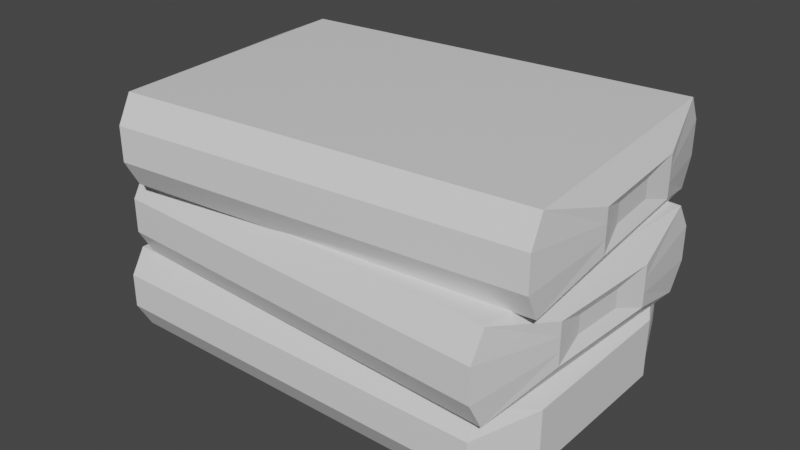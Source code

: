 # Source: Fertilizerpile.blend  (saved by Blender 2.82.7; exported with 4.5.12 LTS)
import bpy
from mathutils import Matrix  # noqa: F401  (used for matrix-valued properties, if any)

bpy.ops.wm.read_factory_settings(use_empty=True)
scene = bpy.context.scene
scene.name = 'Scene'

# ---- collections
col_collection = bpy.data.collections.new('Collection'); scene.collection.children.link(col_collection)

# ---- materials (node trees are filled in below, after node groups)
mat_material = bpy.data.materials.new('Material')
mat_material.alpha_threshold = 0.0
mat_material.use_transparent_shadow = False
mat_material.line_color = (0.0, 0.0, 0.0, 1.0)

# ---- material node trees
mat_material.use_nodes = True; mat_material.node_tree.nodes.clear()
_N = mat_material.node_tree.nodes; _L = mat_material.node_tree.links
n0 = _N.new('ShaderNodeOutputMaterial'); n0.name = 'Material Output'; n0.location = (300, 300)
n1 = _N.new('ShaderNodeBsdfPrincipled'); n1.name = 'Principled BSDF'; n1.location = (10, 300)
n1.distribution = 'GGX'
n1.subsurface_method = 'BURLEY'
n1.inputs[2].default_value = 0.4
n1.inputs[3].default_value = 1.45
n1.inputs[27].default_value = (0.0, 0.0, 0.0, 1.0)
n1.inputs[28].default_value = 1.0
_L.new(n1.outputs[0], n0.inputs[0])
n0.is_active_output = True

# ---- world
world_world = bpy.data.worlds.new('World'); scene.world = world_world
world_world.use_nodes = True; world_world.node_tree.nodes.clear()
_N = world_world.node_tree.nodes; _L = world_world.node_tree.links
n0 = _N.new('ShaderNodeOutputWorld'); n0.name = 'World Output'; n0.location = (300, 300)
n1 = _N.new('ShaderNodeBackground'); n1.name = 'Background'; n1.location = (10, 300)
n1.inputs[0].default_value = (0.05088, 0.05088, 0.05088, 1.0)
_L.new(n1.outputs[0], n0.inputs[0])
n0.is_active_output = True
world_world.color = (0.05088, 0.05088, 0.05088)
world_world.use_sun_shadow = False
world_world.sun_shadow_jitter_overblur = 0.0

# ---- meshes
me_cube = bpy.data.meshes.new('Cube')
me_cube.from_pydata([(-0.1, 0.6, 0.2943), (-0.1, 0.6, -0.2943), (-0.1, -1.2, 0.2843), (-0.1, -1.2, -0.2943), (-1.0, 0.6, 0.2943), (-1.0, 0.6, -0.2943), (-1.0, -1.2, 0.2843), (-1.0, -1.2, -0.2943), (0.8, 0.6, 0.2943), (0.8, 0.6, -0.2943), (0.8, -1.2, -0.2943), (0.8, -1.2, 0.2843), (1.7, 0.6, 0.2943), (1.7, 0.6, -0.2943), (1.7, -1.2, 0.2843), (1.7, -1.2, -0.2943), (1.9, 0.2293, 0.1969), (1.9, 0.2293, -0.1969), (1.9, -0.9147, -0.1969), (1.9, -0.9147, 0.1969), (-1.1, 0.1003, 0.1378), (-1.1, 0.1003, -0.1378), (-1.1, -0.7003, 0.1378), (-1.1, -0.7003, -0.1378), (-1.06, -0.1224, 0.06115), (-1.06, -0.1224, -0.06115), (-1.06, -0.4776, 0.06115), (-1.06, -0.4776, -0.06115), (-0.1, 0.7, 0.1148), (-0.1, 0.7, -0.1148), (-1.0, -1.3, -0.1148), (-1.0, -1.3, 0.1148), (-1.0, 0.7, 0.1148), (-1.0, 0.7, -0.1148), (-0.1, -1.3, 0.1148), (-0.1, -1.3, -0.1148), (0.8, 0.7, 0.1148), (0.8, 0.7, -0.1148), (0.8, -1.3, 0.1148), (0.8, -1.3, -0.1148), (1.7, 0.7, 0.1148), (1.7, 0.7, -0.1148), (1.7, -1.3, 0.1148), (1.7, -1.3, -0.1148), (1.9, 0.2293, 0.06564), (1.9, 0.2293, -0.06564), (1.9, -0.9147, 0.06564), (1.9, -0.9147, -0.06564), (-1.1, -0.7003, -0.04594), (-1.1, -0.7003, 0.04594), (-1.1, 0.1003, 0.04594), (-1.1, 0.1003, -0.04594), (-1.06, -0.4776, -0.02038), (-1.06, -0.4776, 0.02038), (-1.06, -0.1224, 0.02038), (-1.06, -0.1224, -0.02038), (0.9073, -1.29, 0.8743), (0.9073, -1.29, 0.2857), (1.001, 0.5077, 0.8643), (1.806, -1.337, 0.8743), (1.806, -1.337, 0.2857), (1.9, 0.4606, 0.8643), (1.9, 0.4606, 0.2857), (1.001, 0.5077, 0.2857), (0.008506, -1.243, 0.8743), (0.008506, -1.243, 0.2857), (0.1027, 0.5548, 0.8643), (0.1027, 0.5548, 0.2857), (-0.8903, -1.196, 0.8743), (-0.8903, -1.196, 0.2857), (-0.7961, 0.6019, 0.8643), (-0.7961, 0.6019, 0.2857), (-1.065, -0.7151, 0.7769), (-1.065, -0.7151, 0.3831), (-1.005, 0.4273, 0.3831), (-1.005, 0.4273, 0.7769), (1.932, -0.8432, 0.7178), (1.932, -0.8432, 0.4422), (1.974, -0.04363, 0.7178), (1.974, -0.04363, 0.4422), (1.904, -0.6187, 0.6412), (1.904, -0.6187, 0.5188), (1.922, -0.2639, 0.6412), (1.922, -0.2639, 0.5188), (0.902, -1.39, 0.6948), (0.902, -1.39, 0.4652), (1.905, 0.5605, 0.4652), (1.905, 0.5605, 0.6948), (1.007, 0.6076, 0.6948), (1.801, -1.437, 0.6948), (1.801, -1.437, 0.4652), (1.007, 0.6076, 0.4652), (0.003273, -1.343, 0.6948), (0.003273, -1.343, 0.4652), (0.1079, 0.6547, 0.6948), (0.1079, 0.6547, 0.4652), (-0.8955, -1.295, 0.6948), (-0.8955, -1.295, 0.4652), (-0.7908, 0.7018, 0.6948), (-0.7908, 0.7018, 0.4652), (-1.065, -0.7151, 0.6456), (-1.065, -0.7151, 0.5144), (-1.005, 0.4273, 0.6456), (-1.005, 0.4273, 0.5144), (1.974, -0.04363, 0.5341), (1.974, -0.04363, 0.6259), (1.932, -0.8432, 0.6259), (1.932, -0.8432, 0.5341), (1.922, -0.2639, 0.5596), (1.922, -0.2639, 0.6004), (1.904, -0.6187, 0.6004), (1.904, -0.6187, 0.5596), (1.056, -1.199, 1.454), (1.056, -1.199, 0.8657), (0.8994, 0.5941, 0.8657), (1.953, -1.121, 1.454), (1.953, -1.121, 0.8657), (1.796, 0.6726, 1.444), (1.796, 0.6726, 0.8657), (0.8994, 0.5941, 1.444), (0.1597, -1.277, 1.454), (0.1597, -1.277, 0.8657), (0.002805, 0.5157, 0.8657), (0.002805, 0.5157, 1.444), (-0.7369, -1.356, 1.454), (-0.7369, -1.356, 0.8657), (-0.8938, 0.4373, 1.444), (-0.8938, 0.4373, 0.8657), (-0.9772, -0.9044, 1.357), (-0.9772, -0.9044, 0.9631), (-1.077, 0.2352, 1.357), (-1.077, 0.2352, 0.9631), (2.009, -0.6141, 1.298), (2.009, -0.6141, 1.022), (1.939, 0.1835, 1.298), (1.939, 0.1835, 1.022), (1.95, -0.3957, 1.221), (1.95, -0.3957, 1.099), (1.919, -0.04181, 1.221), (1.919, -0.04181, 1.099), (1.065, -1.299, 1.275), (1.065, -1.299, 1.045), (1.787, 0.7722, 1.045), (1.787, 0.7722, 1.275), (0.8907, 0.6938, 1.275), (1.962, -1.22, 1.275), (1.962, -1.22, 1.045), (0.8907, 0.6938, 1.045), (0.1684, -1.377, 1.275), (0.1684, -1.377, 1.045), (-0.005911, 0.6153, 1.275), (-0.005911, 0.6153, 1.045), (-0.7282, -1.456, 1.275), (-0.7282, -1.456, 1.045), (-0.9025, 0.5369, 1.275), (-0.9025, 0.5369, 1.045), (-0.9772, -0.9044, 1.226), (-0.9772, -0.9044, 1.094), (-1.077, 0.2352, 1.226), (-1.077, 0.2352, 1.094), (1.939, 0.1835, 1.114), (1.939, 0.1835, 1.206), (2.009, -0.6141, 1.206), (2.009, -0.6141, 1.114), (1.919, -0.04181, 1.14), (1.919, -0.04181, 1.18), (1.95, -0.3957, 1.18), (1.95, -0.3957, 1.14)], [], [(4, 2, 0), (2, 31, 34), (5, 51, 33), (1, 7, 5), (20, 24, 26), (4, 28, 32), (2, 8, 0), (15, 13, 17), (9, 15, 10), (3, 39, 35), (12, 16, 44), (0, 36, 28), (1, 10, 3), (43, 18, 47), (14, 19, 16), (10, 43, 39), (11, 12, 8), (8, 40, 36), (8, 12, 40), (50, 54, 24), (7, 30, 48), (14, 16, 12), (12, 44, 40), (11, 14, 12), (15, 17, 18), (53, 54, 55), (51, 55, 54), (48, 52, 27), (26, 24, 54), (49, 22, 26), (31, 49, 48), (20, 26, 22), (6, 49, 31), (7, 21, 5), (4, 22, 6), (26, 54, 53), (49, 26, 53), (51, 25, 55), (23, 25, 21), (50, 24, 20), (51, 54, 50), (48, 27, 23), (49, 52, 48), (52, 25, 27), (53, 55, 52), (7, 48, 23), (31, 48, 30), (23, 27, 25), (46, 47, 44), (51, 21, 25), (6, 22, 49), (49, 53, 52), (7, 23, 21), (13, 45, 17), (40, 45, 41), (52, 55, 25), (4, 20, 22), (37, 13, 9), (36, 41, 37), (38, 14, 11), (39, 42, 38), (42, 19, 14), (43, 46, 42), (29, 9, 1), (28, 37, 29), (34, 11, 2), (35, 38, 34), (33, 1, 5), (32, 29, 33), (4, 50, 20), (33, 50, 32), (35, 7, 3), (34, 30, 35), (56, 61, 58), (58, 87, 88), (60, 107, 90), (57, 62, 60), (10, 15, 43), (59, 84, 89), (58, 64, 56), (43, 15, 18), (65, 71, 67), (63, 95, 91), (1, 9, 10), (56, 92, 84), (57, 67, 63), (99, 74, 103), (0, 8, 36), (67, 99, 95), (66, 68, 64), (64, 96, 92), (3, 10, 39), (37, 41, 13), (29, 37, 9), (70, 72, 68), (68, 100, 96), (9, 13, 15), (71, 73, 74), (43, 47, 46), (36, 40, 41), (38, 42, 14), (45, 44, 47), (19, 46, 44), (28, 36, 37), (78, 80, 82), (61, 105, 87), (60, 79, 77), (59, 78, 61), (82, 110, 109), (105, 82, 109), (107, 81, 111), (79, 81, 77), (106, 80, 76), (107, 110, 106), (104, 83, 79), (105, 108, 104), (108, 81, 83), (109, 111, 108), (62, 104, 79), (86, 105, 104), (40, 44, 45), (102, 103, 100), (13, 41, 45), (18, 17, 45), (39, 43, 42), (44, 16, 19), (69, 101, 73), (96, 101, 97), (42, 46, 19), (18, 45, 47), (93, 69, 65), (92, 97, 93), (94, 70, 66), (95, 98, 94), (98, 75, 70), (98, 103, 102), (85, 65, 57), (84, 93, 85), (88, 66, 58), (91, 94, 88), (90, 57, 60), (89, 85, 90), (59, 106, 76), (90, 106, 89), (63, 86, 62), (88, 86, 91), (115, 119, 112), (144, 117, 143), (116, 163, 146), (113, 118, 116), (2, 11, 8), (115, 140, 145), (119, 120, 112), (4, 0, 28), (122, 125, 127), (114, 151, 147), (1, 3, 7), (140, 120, 148), (113, 122, 114), (155, 131, 159), (5, 21, 51), (151, 127, 155), (123, 124, 120), (120, 152, 148), (2, 6, 31), (34, 31, 30), (58, 66, 64), (126, 128, 124), (124, 156, 152), (4, 6, 2), (127, 129, 131), (59, 56, 84), (56, 59, 61), (58, 61, 87), (32, 28, 29), (4, 32, 50), (65, 69, 71), (134, 136, 138), (117, 161, 143), (116, 135, 133), (115, 134, 117), (138, 166, 165), (161, 138, 165), (163, 137, 167), (135, 137, 133), (162, 136, 132), (163, 166, 162), (160, 139, 135), (161, 164, 160), (164, 137, 139), (165, 167, 164), (118, 160, 135), (143, 160, 142), (35, 30, 7), (158, 159, 156), (33, 51, 50), (34, 38, 11), (60, 77, 107), (35, 39, 38), (125, 157, 129), (152, 157, 153), (57, 63, 62), (33, 29, 1), (149, 125, 121), (148, 153, 149), (123, 154, 126), (151, 154, 150), (154, 130, 126), (155, 158, 154), (141, 121, 113), (140, 149, 141), (119, 150, 123), (147, 150, 144), (146, 113, 116), (145, 141, 146), (115, 162, 132), (146, 162, 145), (147, 118, 114), (144, 142, 147), (63, 67, 95), (56, 64, 92), (57, 65, 67), (99, 71, 74), (67, 71, 99), (66, 70, 68), (64, 68, 96), (70, 75, 72), (68, 72, 100), (71, 69, 73), (78, 76, 80), (61, 78, 105), (60, 62, 79), (59, 76, 78), (82, 80, 110), (105, 78, 82), (107, 77, 81), (79, 83, 81), (106, 110, 80), (107, 111, 110), (104, 108, 83), (105, 109, 108), (108, 111, 81), (109, 110, 111), (62, 86, 104), (86, 87, 105), (74, 73, 101), (100, 72, 75), (74, 101, 103), (101, 100, 103), (75, 102, 100), (69, 97, 101), (96, 100, 101), (93, 97, 69), (92, 96, 97), (94, 98, 70), (95, 99, 98), (98, 102, 75), (98, 99, 103), (85, 93, 65), (84, 92, 93), (88, 94, 66), (91, 95, 94), (90, 85, 57), (89, 84, 85), (59, 89, 106), (90, 107, 106), (63, 91, 86), (88, 87, 86), (115, 117, 119), (144, 119, 117), (116, 133, 163), (113, 114, 118), (115, 112, 140), (119, 123, 120), (122, 121, 125), (114, 122, 151), (140, 112, 120), (113, 121, 122), (155, 127, 131), (151, 122, 127), (123, 126, 124), (120, 124, 152), (126, 130, 128), (124, 128, 156), (127, 125, 129), (134, 132, 136), (117, 134, 161), (116, 118, 135), (115, 132, 134), (138, 136, 166), (161, 134, 138), (163, 133, 137), (135, 139, 137), (162, 166, 136), (163, 167, 166), (160, 164, 139), (161, 165, 164), (164, 167, 137), (165, 166, 167), (118, 142, 160), (143, 161, 160), (131, 129, 157), (156, 128, 130), (131, 157, 159), (157, 156, 159), (130, 158, 156), (125, 153, 157), (152, 156, 157), (149, 153, 125), (148, 152, 153), (123, 150, 154), (151, 155, 154), (154, 158, 130), (155, 159, 158), (141, 149, 121), (140, 148, 149), (119, 144, 150), (147, 151, 150), (146, 141, 113), (145, 140, 141), (115, 145, 162), (146, 163, 162), (147, 142, 118), (144, 143, 142)])
_uv = me_cube.uv_layers.new(name='UVMap')
_uv.uv.foreach_set('vector', [0.875, 0.5, 0.625, 0.75, 0.625, 0.5, 0.625, 0.75, 0.5417, 1.0, 0.5417, 0.75, 0.375, 0.25, 0.4583, 0.25, 0.4583, 0.25, 0.375, 0.5, 0.125, 0.75, 0.125, 0.5, 0.875, 0.5, 0.875, 0.5, 0.875, 0.75, 0.625, 0.25, 0.5417, 0.5, 0.5417, 0.25, 0.625, 0.75, 0.625, 0.5, 0.625, 0.5, 0.375, 0.75, 0.375, 0.5, 0.375, 0.5, 0.375, 0.5, 0.375, 0.75, 0.375, 0.75, 0.0, 0.0, 0.0, 0.0, 0.0, 0.0, 0.625, 0.5, 0.625, 0.5, 0.5417, 0.5, 0.625, 0.5, 0.5417, 0.5, 0.5417, 0.5, 0.375, 0.5, 0.375, 0.75, 0.375, 0.75, 0.0, 0.0, 0.0, 0.0, 0.0, 0.0, 0.625, 0.75, 0.625, 0.75, 0.625, 0.5, 0.0, 0.0, 0.0, 0.0, 0.0, 0.0, 0.625, 0.75, 0.625, 0.5, 0.625, 0.5, 0.625, 0.5, 0.5417, 0.5, 0.5417, 0.5, 0.625, 0.5, 0.625, 0.5, 0.5417, 0.5, 0.5417, 0.25, 0.5417, 0.25, 0.625, 0.25, 0.375, 1.0, 0.4583, 1.0, 0.4583, 1.0, 0.625, 0.75, 0.625, 0.5, 0.625, 0.5, 0.625, 0.5, 0.5417, 0.5, 0.5417, 0.5, 0.625, 0.75, 0.625, 0.75, 0.625, 0.5, 0.375, 0.75, 0.375, 0.5, 0.375, 0.75, 0.5417, 0.0, 0.5417, 0.25, 0.4583, 0.25, 0.4583, 0.25, 0.4583, 0.25, 0.5417, 0.25, 0.4583, 1.0, 0.4583, 1.0, 0.375, 1.0, 0.625, 0.0, 0.625, 0.25, 0.5417, 0.25, 0.5417, 1.0, 0.625, 1.0, 0.625, 1.0, 0.5417, 1.0, 0.5417, 1.0, 0.4583, 1.0, 0.875, 0.5, 0.875, 0.75, 0.875, 0.75, 0.625, 1.0, 0.5417, 1.0, 0.5417, 1.0, 0.125, 0.75, 0.125, 0.5, 0.125, 0.5, 0.875, 0.5, 0.875, 0.75, 0.875, 0.75, 0.625, 0.0, 0.5417, 0.25, 0.5417, 0.0, 0.5417, 1.0, 0.625, 1.0, 0.5417, 1.0, 0.4583, 0.25, 0.375, 0.25, 0.4583, 0.25, 0.125, 0.75, 0.125, 0.5, 0.125, 0.5, 0.5417, 0.25, 0.625, 0.25, 0.625, 0.25, 0.4583, 0.25, 0.5417, 0.25, 0.5417, 0.25, 0.4583, 1.0, 0.375, 1.0, 0.375, 1.0, 0.5417, 1.0, 0.4583, 1.0, 0.4583, 1.0, 0.4583, 0.0, 0.375, 0.25, 0.375, 0.0, 0.5417, 0.0, 0.4583, 0.25, 0.4583, 0.0, 0.375, 1.0, 0.4583, 1.0, 0.375, 1.0, 0.5417, 1.0, 0.4583, 1.0, 0.4583, 1.0, 0.125, 0.75, 0.125, 0.75, 0.125, 0.5, 0.0, 0.0, 0.0, 0.0, 0.5417, 0.5, 0.4583, 0.25, 0.375, 0.25, 0.375, 0.25, 0.625, 1.0, 0.625, 1.0, 0.5417, 1.0, 0.5417, 1.0, 0.5417, 1.0, 0.4583, 1.0, 0.125, 0.75, 0.125, 0.75, 0.125, 0.5, 0.375, 0.5, 0.4583, 0.5, 0.375, 0.5, 0.5417, 0.5, 0.4583, 0.5, 0.4583, 0.5, 0.4583, 0.0, 0.4583, 0.25, 0.375, 0.25, 0.875, 0.5, 0.875, 0.5, 0.875, 0.75, 0.4583, 0.5, 0.375, 0.5, 0.375, 0.5, 0.5417, 0.5, 0.4583, 0.5, 0.4583, 0.5, 0.0, 0.0, 0.0, 0.0, 0.0, 0.0, 0.0, 0.0, 0.0, 0.0, 0.0, 0.0, 0.0, 0.0, 0.0, 0.0, 0.0, 0.0, 0.0, 0.0, 0.0, 0.0, 0.0, 0.0, 0.4583, 0.5, 0.375, 0.5, 0.375, 0.5, 0.5417, 0.5, 0.4583, 0.5, 0.4583, 0.5, 0.0, 0.0, 0.0, 0.0, 0.0, 0.0, 0.0, 0.0, 0.0, 0.0, 0.0, 0.0, 0.4583, 0.25, 0.375, 0.5, 0.375, 0.25, 0.5417, 0.25, 0.4583, 0.5, 0.4583, 0.25, 0.625, 0.25, 0.5417, 0.25, 0.625, 0.25, 0.4583, 0.25, 0.5417, 0.25, 0.5417, 0.25, 0.4583, 0.75, 0.375, 1.0, 0.375, 0.75, 0.5417, 0.75, 0.4583, 1.0, 0.4583, 0.75, 0.625, 0.5, 0.875, 0.75, 0.625, 0.75, 0.625, 0.75, 0.5417, 1.0, 0.5417, 0.75, 0.375, 0.25, 0.4583, 0.25, 0.4583, 0.25, 0.375, 0.5, 0.125, 0.75, 0.125, 0.5, 0.0, 0.0, 0.0, 0.0, 0.0, 0.0, 0.625, 0.25, 0.5417, 0.5, 0.5417, 0.25, 0.625, 0.75, 0.625, 0.5, 0.625, 0.5, 0.0, 0.0, 0.0, 0.0, 0.0, 0.0, 0.375, 0.5, 0.375, 0.75, 0.375, 0.75, 0.0, 0.0, 0.0, 0.0, 0.0, 0.0, 0.375, 0.5, 0.375, 0.5, 0.375, 0.75, 0.625, 0.5, 0.5417, 0.5, 0.5417, 0.5, 0.375, 0.5, 0.375, 0.75, 0.375, 0.75, 0.0, 0.0, 0.0, 0.0, 0.0, 0.0, 0.625, 0.5, 0.625, 0.5, 0.5417, 0.5, 0.0, 0.0, 0.0, 0.0, 0.0, 0.0, 0.625, 0.75, 0.625, 0.5, 0.625, 0.5, 0.625, 0.5, 0.5417, 0.5, 0.5417, 0.5, 0.0, 0.0, 0.0, 0.0, 0.0, 0.0, 0.4583, 0.5, 0.4583, 0.5, 0.375, 0.5, 0.4583, 0.5, 0.4583, 0.5, 0.375, 0.5, 0.625, 0.75, 0.625, 0.5, 0.625, 0.5, 0.625, 0.5, 0.5417, 0.5, 0.5417, 0.5, 0.375, 0.5, 0.375, 0.5, 0.375, 0.75, 0.375, 0.75, 0.375, 0.5, 0.375, 0.75, 0.0, 0.0, 0.0, 0.0, 0.0, 0.0, 0.5417, 0.5, 0.5417, 0.5, 0.4583, 0.5, 0.0, 0.0, 0.0, 0.0, 0.0, 0.0, 0.4583, 0.5, 0.5417, 0.5, 0.0, 0.0, 0.0, 0.0, 0.0, 0.0, 0.5417, 0.5, 0.5417, 0.5, 0.5417, 0.5, 0.4583, 0.5, 0.875, 0.75, 0.875, 0.5, 0.875, 0.75, 0.625, 1.0, 0.5417, 1.0, 0.5417, 1.0, 0.125, 0.5, 0.125, 0.75, 0.125, 0.5, 0.875, 0.5, 0.875, 0.75, 0.875, 0.75, 0.625, 0.0, 0.5417, 0.25, 0.5417, 0.0, 0.5417, 1.0, 0.625, 1.0, 0.5417, 1.0, 0.4583, 0.25, 0.375, 0.25, 0.4583, 0.25, 0.125, 0.75, 0.125, 0.5, 0.125, 0.5, 0.5417, 0.25, 0.625, 0.25, 0.625, 0.25, 0.4583, 0.25, 0.5417, 0.25, 0.5417, 0.25, 0.4583, 1.0, 0.375, 1.0, 0.375, 1.0, 0.5417, 1.0, 0.4583, 1.0, 0.4583, 1.0, 0.4583, 0.0, 0.375, 0.25, 0.375, 0.0, 0.5417, 0.0, 0.4583, 0.25, 0.4583, 0.0, 0.375, 1.0, 0.4583, 1.0, 0.375, 1.0, 0.4583, 1.0, 0.5417, 1.0, 0.4583, 1.0, 0.5417, 0.5, 0.5417, 0.5, 0.4583, 0.5, 0.0, 0.0, 0.0, 0.0, 0.5417, 0.5, 0.375, 0.5, 0.4583, 0.5, 0.4583, 0.5, 0.0, 0.0, 0.375, 0.5, 0.4583, 0.5, 0.0, 0.0, 0.0, 0.0, 0.0, 0.0, 0.5417, 0.5, 0.625, 0.5, 0.0, 0.0, 0.375, 0.5, 0.4583, 0.5, 0.375, 0.5, 0.5417, 0.5, 0.4583, 0.5, 0.4583, 0.5, 0.0, 0.0, 0.0, 0.0, 0.0, 0.0, 0.0, 0.0, 0.4583, 0.5, 0.0, 0.0, 0.4583, 0.5, 0.375, 0.5, 0.375, 0.5, 0.5417, 0.5, 0.4583, 0.5, 0.4583, 0.5, 0.0, 0.0, 0.0, 0.0, 0.0, 0.0, 0.0, 0.0, 0.0, 0.0, 0.0, 0.0, 0.0, 0.0, 0.0, 0.0, 0.0, 0.0, 0.0, 0.0, 0.0, 0.0, 0.0, 0.0, 0.4583, 0.5, 0.375, 0.5, 0.375, 0.5, 0.5417, 0.5, 0.4583, 0.5, 0.4583, 0.5, 0.0, 0.0, 0.0, 0.0, 0.0, 0.0, 0.0, 0.0, 0.0, 0.0, 0.0, 0.0, 0.4583, 0.25, 0.375, 0.5, 0.375, 0.25, 0.5417, 0.25, 0.4583, 0.5, 0.4583, 0.25, 0.625, 0.25, 0.5417, 0.25, 0.625, 0.25, 0.4583, 0.25, 0.5417, 0.25, 0.5417, 0.25, 0.375, 0.75, 0.4583, 1.0, 0.375, 1.0, 0.5417, 0.75, 0.4583, 1.0, 0.4583, 0.75, 0.875, 0.5, 0.625, 0.75, 0.625, 0.5, 0.5417, 0.75, 0.625, 1.0, 0.5417, 1.0, 0.375, 0.25, 0.4583, 0.25, 0.4583, 0.25, 0.375, 0.5, 0.125, 0.75, 0.125, 0.5, 0.625, 0.75, 0.625, 0.75, 0.625, 0.5, 0.625, 0.25, 0.5417, 0.5, 0.5417, 0.25, 0.625, 0.75, 0.625, 0.5, 0.625, 0.5, 0.625, 0.25, 0.625, 0.5, 0.5417, 0.5, 0.375, 0.75, 0.375, 0.5, 0.375, 0.75, 0.0, 0.0, 0.0, 0.0, 0.0, 0.0, 0.375, 0.5, 0.375, 0.75, 0.125, 0.75, 0.5417, 0.5, 0.625, 0.5, 0.5417, 0.5, 0.375, 0.5, 0.375, 0.75, 0.375, 0.75, 0.0, 0.0, 0.0, 0.0, 0.0, 0.0, 0.375, 0.25, 0.375, 0.25, 0.4583, 0.25, 0.0, 0.0, 0.0, 0.0, 0.0, 0.0, 0.625, 0.75, 0.625, 0.5, 0.625, 0.5, 0.625, 0.5, 0.5417, 0.5, 0.5417, 0.5, 0.625, 0.75, 0.625, 1.0, 0.5417, 1.0, 0.5417, 0.75, 0.5417, 1.0, 0.4583, 1.0, 0.625, 0.75, 0.625, 0.75, 0.625, 0.5, 0.625, 0.75, 0.625, 0.5, 0.625, 0.5, 0.625, 0.5, 0.5417, 0.5, 0.5417, 0.5, 0.875, 0.5, 0.875, 0.75, 0.625, 0.75, 0.375, 0.75, 0.375, 0.5, 0.375, 0.75, 0.625, 0.25, 0.625, 0.5, 0.5417, 0.5, 0.625, 0.5, 0.875, 0.5, 0.875, 0.75, 0.625, 0.75, 0.625, 1.0, 0.5417, 1.0, 0.5417, 0.25, 0.5417, 0.5, 0.4583, 0.5, 0.625, 0.25, 0.5417, 0.25, 0.5417, 0.25, 0.375, 0.5, 0.375, 0.5, 0.375, 0.75, 0.875, 0.75, 0.875, 0.5, 0.875, 0.75, 0.625, 1.0, 0.5417, 1.0, 0.5417, 1.0, 0.125, 0.5, 0.125, 0.75, 0.125, 0.5, 0.875, 0.5, 0.875, 0.75, 0.875, 0.75, 0.625, 0.0, 0.5417, 0.25, 0.5417, 0.0, 0.5417, 1.0, 0.625, 1.0, 0.5417, 1.0, 0.4583, 0.25, 0.375, 0.25, 0.4583, 0.25, 0.125, 0.75, 0.125, 0.5, 0.125, 0.5, 0.5417, 0.25, 0.625, 0.25, 0.625, 0.25, 0.4583, 0.25, 0.5417, 0.25, 0.5417, 0.25, 0.4583, 1.0, 0.375, 1.0, 0.375, 1.0, 0.5417, 1.0, 0.4583, 1.0, 0.4583, 1.0, 0.4583, 0.0, 0.375, 0.25, 0.375, 0.0, 0.5417, 0.0, 0.4583, 0.25, 0.4583, 0.0, 0.375, 1.0, 0.4583, 1.0, 0.375, 1.0, 0.5417, 1.0, 0.4583, 1.0, 0.4583, 1.0, 0.4583, 0.75, 0.4583, 1.0, 0.375, 1.0, 0.0, 0.0, 0.0, 0.0, 0.5417, 0.5, 0.4583, 0.25, 0.4583, 0.25, 0.5417, 0.25, 0.0, 0.0, 0.0, 0.0, 0.0, 0.0, 0.375, 0.25, 0.375, 0.25, 0.4583, 0.25, 0.0, 0.0, 0.0, 0.0, 0.0, 0.0, 0.375, 0.5, 0.4583, 0.5, 0.375, 0.5, 0.5417, 0.5, 0.4583, 0.5, 0.4583, 0.5, 0.375, 0.5, 0.375, 0.75, 0.125, 0.75, 0.4583, 0.25, 0.4583, 0.5, 0.375, 0.5, 0.4583, 0.5, 0.375, 0.5, 0.375, 0.5, 0.5417, 0.5, 0.4583, 0.5, 0.4583, 0.5, 0.0, 0.0, 0.0, 0.0, 0.0, 0.0, 0.0, 0.0, 0.0, 0.0, 0.0, 0.0, 0.0, 0.0, 0.0, 0.0, 0.0, 0.0, 0.0, 0.0, 0.0, 0.0, 0.0, 0.0, 0.4583, 0.5, 0.375, 0.5, 0.375, 0.5, 0.5417, 0.5, 0.4583, 0.5, 0.4583, 0.5, 0.0, 0.0, 0.0, 0.0, 0.0, 0.0, 0.0, 0.0, 0.0, 0.0, 0.0, 0.0, 0.4583, 0.25, 0.375, 0.5, 0.375, 0.25, 0.5417, 0.25, 0.4583, 0.5, 0.4583, 0.25, 0.625, 0.25, 0.5417, 0.25, 0.625, 0.25, 0.4583, 0.25, 0.5417, 0.25, 0.5417, 0.25, 0.4583, 0.75, 0.375, 1.0, 0.375, 0.75, 0.5417, 0.75, 0.4583, 1.0, 0.4583, 0.75, 0.0, 0.0, 0.0, 0.0, 0.0, 0.0, 0.625, 0.5, 0.625, 0.5, 0.5417, 0.5, 0.375, 0.5, 0.375, 0.5, 0.375, 0.75, 0.0, 0.0, 0.0, 0.0, 0.0, 0.0, 0.0, 0.0, 0.0, 0.0, 0.0, 0.0, 0.625, 0.75, 0.625, 0.75, 0.625, 0.5, 0.625, 0.5, 0.625, 0.5, 0.5417, 0.5, 0.625, 0.75, 0.625, 0.75, 0.625, 0.5, 0.625, 0.5, 0.625, 0.5, 0.5417, 0.5, 0.375, 0.75, 0.375, 0.5, 0.375, 0.5, 0.875, 0.75, 0.875, 0.5, 0.875, 0.5, 0.625, 1.0, 0.625, 1.0, 0.5417, 1.0, 0.125, 0.5, 0.125, 0.75, 0.125, 0.75, 0.875, 0.5, 0.875, 0.5, 0.875, 0.75, 0.625, 0.0, 0.625, 0.25, 0.5417, 0.25, 0.5417, 1.0, 0.625, 1.0, 0.625, 1.0, 0.4583, 0.25, 0.375, 0.25, 0.375, 0.25, 0.125, 0.75, 0.125, 0.75, 0.125, 0.5, 0.5417, 0.25, 0.5417, 0.25, 0.625, 0.25, 0.4583, 0.25, 0.4583, 0.25, 0.5417, 0.25, 0.4583, 1.0, 0.4583, 1.0, 0.375, 1.0, 0.5417, 1.0, 0.5417, 1.0, 0.4583, 1.0, 0.4583, 0.0, 0.4583, 0.25, 0.375, 0.25, 0.5417, 0.0, 0.5417, 0.25, 0.4583, 0.25, 0.375, 1.0, 0.4583, 1.0, 0.4583, 1.0, 0.4583, 1.0, 0.5417, 1.0, 0.5417, 1.0, 0.0, 0.0, 0.375, 0.5, 0.4583, 0.5, 0.5417, 0.5, 0.625, 0.5, 0.0, 0.0, 0.0, 0.0, 0.4583, 0.5, 0.0, 0.0, 0.4583, 0.5, 0.5417, 0.5, 0.0, 0.0, 0.0, 0.0, 0.0, 0.0, 0.5417, 0.5, 0.375, 0.5, 0.4583, 0.5, 0.4583, 0.5, 0.5417, 0.5, 0.5417, 0.5, 0.4583, 0.5, 0.4583, 0.5, 0.4583, 0.5, 0.375, 0.5, 0.5417, 0.5, 0.5417, 0.5, 0.4583, 0.5, 0.0, 0.0, 0.0, 0.0, 0.0, 0.0, 0.0, 0.0, 0.0, 0.0, 0.0, 0.0, 0.0, 0.0, 0.0, 0.0, 0.0, 0.0, 0.0, 0.0, 0.0, 0.0, 0.0, 0.0, 0.4583, 0.5, 0.4583, 0.5, 0.375, 0.5, 0.5417, 0.5, 0.5417, 0.5, 0.4583, 0.5, 0.0, 0.0, 0.0, 0.0, 0.0, 0.0, 0.0, 0.0, 0.0, 0.0, 0.0, 0.0, 0.4583, 0.25, 0.4583, 0.5, 0.375, 0.5, 0.5417, 0.25, 0.5417, 0.5, 0.4583, 0.5, 0.625, 0.25, 0.5417, 0.25, 0.5417, 0.25, 0.4583, 0.25, 0.4583, 0.25, 0.5417, 0.25, 0.375, 0.75, 0.4583, 0.75, 0.4583, 1.0, 0.5417, 0.75, 0.5417, 1.0, 0.4583, 1.0, 0.875, 0.5, 0.875, 0.75, 0.625, 0.75, 0.5417, 0.75, 0.625, 0.75, 0.625, 1.0, 0.375, 0.25, 0.375, 0.25, 0.4583, 0.25, 0.375, 0.5, 0.375, 0.75, 0.125, 0.75, 0.625, 0.25, 0.625, 0.5, 0.5417, 0.5, 0.625, 0.75, 0.625, 0.75, 0.625, 0.5, 0.375, 0.75, 0.375, 0.5, 0.375, 0.5, 0.0, 0.0, 0.0, 0.0, 0.0, 0.0, 0.5417, 0.5, 0.625, 0.5, 0.625, 0.5, 0.375, 0.5, 0.375, 0.5, 0.375, 0.75, 0.0, 0.0, 0.0, 0.0, 0.0, 0.0, 0.0, 0.0, 0.0, 0.0, 0.0, 0.0, 0.625, 0.75, 0.625, 0.75, 0.625, 0.5, 0.625, 0.5, 0.625, 0.5, 0.5417, 0.5, 0.625, 0.75, 0.625, 0.75, 0.625, 0.5, 0.625, 0.5, 0.625, 0.5, 0.5417, 0.5, 0.375, 0.75, 0.375, 0.5, 0.375, 0.5, 0.875, 0.75, 0.875, 0.5, 0.875, 0.5, 0.625, 1.0, 0.625, 1.0, 0.5417, 1.0, 0.125, 0.5, 0.125, 0.75, 0.125, 0.75, 0.875, 0.5, 0.875, 0.5, 0.875, 0.75, 0.625, 0.0, 0.625, 0.25, 0.5417, 0.25, 0.5417, 1.0, 0.625, 1.0, 0.625, 1.0, 0.4583, 0.25, 0.375, 0.25, 0.375, 0.25, 0.125, 0.75, 0.125, 0.75, 0.125, 0.5, 0.5417, 0.25, 0.5417, 0.25, 0.625, 0.25, 0.4583, 0.25, 0.4583, 0.25, 0.5417, 0.25, 0.4583, 1.0, 0.4583, 1.0, 0.375, 1.0, 0.5417, 1.0, 0.5417, 1.0, 0.4583, 1.0, 0.4583, 0.0, 0.4583, 0.25, 0.375, 0.25, 0.5417, 0.0, 0.5417, 0.25, 0.4583, 0.25, 0.375, 1.0, 0.4583, 1.0, 0.4583, 1.0, 0.5417, 1.0, 0.5417, 1.0, 0.4583, 1.0, 0.0, 0.0, 0.375, 0.5, 0.4583, 0.5, 0.5417, 0.5, 0.625, 0.5, 0.0, 0.0, 0.0, 0.0, 0.4583, 0.5, 0.0, 0.0, 0.4583, 0.5, 0.5417, 0.5, 0.0, 0.0, 0.0, 0.0, 0.0, 0.0, 0.5417, 0.5, 0.375, 0.5, 0.4583, 0.5, 0.4583, 0.5, 0.5417, 0.5, 0.5417, 0.5, 0.4583, 0.5, 0.4583, 0.5, 0.4583, 0.5, 0.375, 0.5, 0.5417, 0.5, 0.5417, 0.5, 0.4583, 0.5, 0.0, 0.0, 0.0, 0.0, 0.0, 0.0, 0.0, 0.0, 0.0, 0.0, 0.0, 0.0, 0.0, 0.0, 0.0, 0.0, 0.0, 0.0, 0.0, 0.0, 0.0, 0.0, 0.0, 0.0, 0.4583, 0.5, 0.4583, 0.5, 0.375, 0.5, 0.5417, 0.5, 0.5417, 0.5, 0.4583, 0.5, 0.0, 0.0, 0.0, 0.0, 0.0, 0.0, 0.0, 0.0, 0.0, 0.0, 0.0, 0.0, 0.4583, 0.25, 0.4583, 0.5, 0.375, 0.5, 0.5417, 0.25, 0.5417, 0.5, 0.4583, 0.5, 0.625, 0.25, 0.5417, 0.25, 0.5417, 0.25, 0.4583, 0.25, 0.4583, 0.25, 0.5417, 0.25, 0.4583, 0.75, 0.4583, 1.0, 0.375, 1.0, 0.5417, 0.75, 0.5417, 1.0, 0.4583, 1.0])
me_cube.materials.append(mat_material)
me_cube.use_remesh_preserve_volume = False
me_cube.use_remesh_preserve_attributes = False
me_cube.use_mirror_vertex_groups = False
me_cube.update()

# ---- objects
ob_cube = bpy.data.objects.new('Cube', me_cube)

# ---- transforms, parenting, visibility, modifiers, constraints
ob_cube.location = (0.0, 0.0, 0.0)
ob_cube.lock_rotations_4d = False
ob_cube.empty_display_type = 'ARROWS'
ob_cube.lineart.crease_threshold = 0.0

# ---- collection membership
col_collection.objects.link(ob_cube)

# ---- scene / render settings (as saved in the file)
scene.frame_start = 1; scene.frame_end = 250; scene.frame_set(1)
scene.render.engine = 'BLENDER_EEVEE_NEXT'
scene.cycles.use_denoising = False
scene.cycles.samples = 128
scene.cycles.sampling_pattern = 'TABULATED_SOBOL'
scene.cycles.use_adaptive_sampling = False
scene.cycles.use_light_tree = False
scene.view_settings.view_transform = 'Filmic'
bpy.context.view_layer.update()

# ---- added for rendering (the .blend has no active camera and no usable light): camera, sun
cam_auto = bpy.data.cameras.new('AutoCamera')
cam_auto.lens = 50.0
cam_auto.sensor_width = 36.0
cam_auto.clip_end = 1000.0
ob_auto_camera = bpy.data.objects.new('AutoCamera', cam_auto)
scene.collection.objects.link(ob_auto_camera)
ob_auto_camera.location = (4.3454, -5.01079, 3.69276)
ob_auto_camera.rotation_euler = (1.09748, -7.21219e-08, 0.694738)
scene.camera = ob_auto_camera
light_auto_sun = bpy.data.lights.new('AutoSun', 'SUN')
light_auto_sun.energy = 3.0
light_auto_sun.angle = 0.0523599
ob_auto_sun = bpy.data.objects.new('AutoSun', light_auto_sun)
scene.collection.objects.link(ob_auto_sun)
ob_auto_sun.rotation_euler = (0.872665, 0.174533, 0.523599)
bpy.context.view_layer.update()
